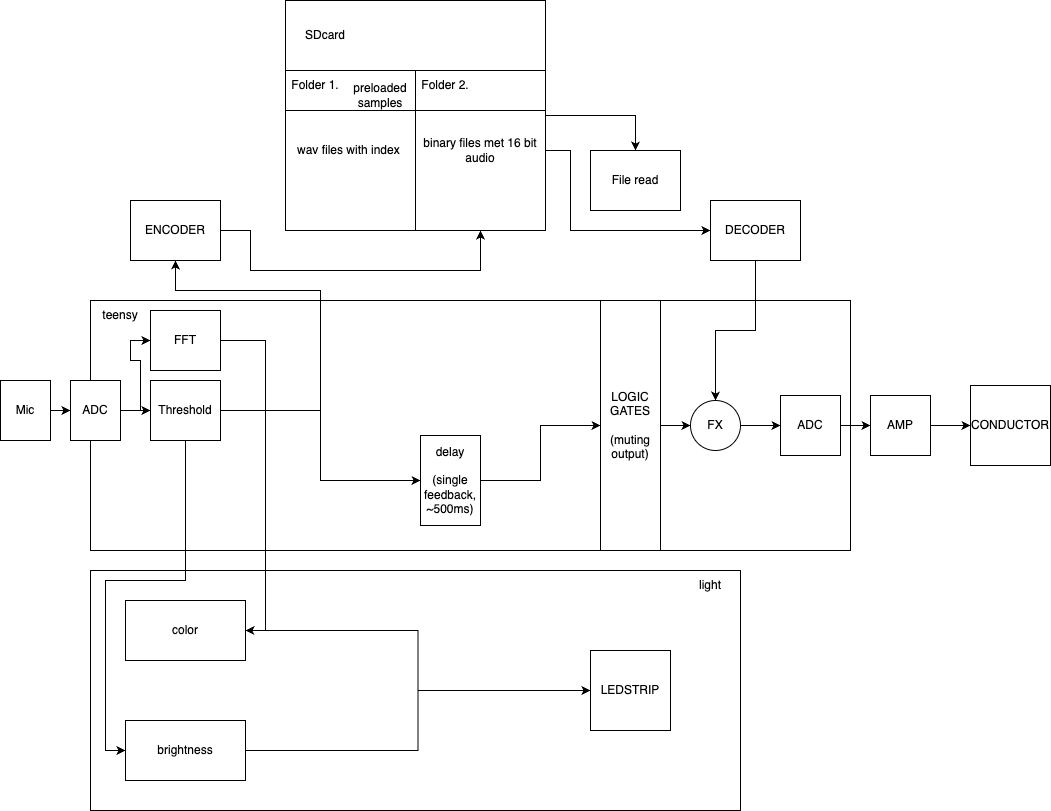

The diagram above was exported from draw.io. Its source (the exported page's mxGraphModel, read from the mxfile embedded in the PNG):
<mxGraphModel dx="3109" dy="1203" grid="1" gridSize="10" guides="1" tooltips="1" connect="1" arrows="1" fold="1" page="1" pageScale="1" pageWidth="1169" pageHeight="1169" math="0" shadow="0">
  <root>
    <mxCell id="0" />
    <mxCell id="1" parent="0" />
    <mxCell id="dqX_Jz9wHWOaYlfqPS7Q-6" value="" style="rounded=0;whiteSpace=wrap;html=1;" vertex="1" parent="1">
      <mxGeometry x="170" y="590" width="650" height="240" as="geometry" />
    </mxCell>
    <mxCell id="dqX_Jz9wHWOaYlfqPS7Q-11" value="" style="rounded=0;whiteSpace=wrap;html=1;" vertex="1" parent="1">
      <mxGeometry x="170" y="320" width="760" height="250" as="geometry" />
    </mxCell>
    <mxCell id="dqX_Jz9wHWOaYlfqPS7Q-24" style="edgeStyle=orthogonalEdgeStyle;rounded=0;orthogonalLoop=1;jettySize=auto;html=1;exitX=1;exitY=0.5;exitDx=0;exitDy=0;" edge="1" parent="1" source="dqX_Jz9wHWOaYlfqPS7Q-1" target="dqX_Jz9wHWOaYlfqPS7Q-2">
      <mxGeometry relative="1" as="geometry" />
    </mxCell>
    <mxCell id="dqX_Jz9wHWOaYlfqPS7Q-1" value="Mic" style="rounded=0;whiteSpace=wrap;html=1;" vertex="1" parent="1">
      <mxGeometry x="80" y="400" width="50" height="60" as="geometry" />
    </mxCell>
    <mxCell id="dqX_Jz9wHWOaYlfqPS7Q-25" style="edgeStyle=orthogonalEdgeStyle;rounded=0;orthogonalLoop=1;jettySize=auto;html=1;" edge="1" parent="1" source="dqX_Jz9wHWOaYlfqPS7Q-2" target="dqX_Jz9wHWOaYlfqPS7Q-3">
      <mxGeometry relative="1" as="geometry" />
    </mxCell>
    <mxCell id="dqX_Jz9wHWOaYlfqPS7Q-26" style="edgeStyle=orthogonalEdgeStyle;rounded=0;orthogonalLoop=1;jettySize=auto;html=1;entryX=0;entryY=0.5;entryDx=0;entryDy=0;" edge="1" parent="1" source="dqX_Jz9wHWOaYlfqPS7Q-2" target="dqX_Jz9wHWOaYlfqPS7Q-23">
      <mxGeometry relative="1" as="geometry" />
    </mxCell>
    <mxCell id="dqX_Jz9wHWOaYlfqPS7Q-2" value="ADC" style="rounded=0;whiteSpace=wrap;html=1;" vertex="1" parent="1">
      <mxGeometry x="150" y="400" width="50" height="60" as="geometry" />
    </mxCell>
    <mxCell id="dqX_Jz9wHWOaYlfqPS7Q-27" style="edgeStyle=orthogonalEdgeStyle;rounded=0;orthogonalLoop=1;jettySize=auto;html=1;entryX=0;entryY=0.5;entryDx=0;entryDy=0;" edge="1" parent="1" source="dqX_Jz9wHWOaYlfqPS7Q-3" target="dqX_Jz9wHWOaYlfqPS7Q-4">
      <mxGeometry relative="1" as="geometry" />
    </mxCell>
    <mxCell id="dqX_Jz9wHWOaYlfqPS7Q-37" style="edgeStyle=orthogonalEdgeStyle;rounded=0;orthogonalLoop=1;jettySize=auto;html=1;entryX=0;entryY=0.5;entryDx=0;entryDy=0;" edge="1" parent="1" source="dqX_Jz9wHWOaYlfqPS7Q-3" target="dqX_Jz9wHWOaYlfqPS7Q-8">
      <mxGeometry relative="1" as="geometry" />
    </mxCell>
    <mxCell id="dqX_Jz9wHWOaYlfqPS7Q-49" style="edgeStyle=orthogonalEdgeStyle;rounded=0;orthogonalLoop=1;jettySize=auto;html=1;" edge="1" parent="1" source="dqX_Jz9wHWOaYlfqPS7Q-3" target="dqX_Jz9wHWOaYlfqPS7Q-48">
      <mxGeometry relative="1" as="geometry">
        <Array as="points">
          <mxPoint x="400" y="430" />
          <mxPoint x="400" y="310" />
          <mxPoint x="255" y="310" />
        </Array>
      </mxGeometry>
    </mxCell>
    <mxCell id="dqX_Jz9wHWOaYlfqPS7Q-3" value="Threshold" style="rounded=0;whiteSpace=wrap;html=1;" vertex="1" parent="1">
      <mxGeometry x="230" y="400" width="70" height="60" as="geometry" />
    </mxCell>
    <mxCell id="dqX_Jz9wHWOaYlfqPS7Q-29" style="edgeStyle=orthogonalEdgeStyle;rounded=0;orthogonalLoop=1;jettySize=auto;html=1;exitX=1;exitY=0.5;exitDx=0;exitDy=0;" edge="1" parent="1" source="dqX_Jz9wHWOaYlfqPS7Q-4" target="dqX_Jz9wHWOaYlfqPS7Q-28">
      <mxGeometry relative="1" as="geometry" />
    </mxCell>
    <mxCell id="dqX_Jz9wHWOaYlfqPS7Q-4" value="delay&lt;div&gt;&lt;br&gt;&lt;div&gt;(single feedback, ~500ms)&lt;/div&gt;&lt;/div&gt;" style="rounded=0;whiteSpace=wrap;html=1;" vertex="1" parent="1">
      <mxGeometry x="500" y="455" width="60" height="90" as="geometry" />
    </mxCell>
    <mxCell id="dqX_Jz9wHWOaYlfqPS7Q-45" style="edgeStyle=orthogonalEdgeStyle;rounded=0;orthogonalLoop=1;jettySize=auto;html=1;" edge="1" parent="1" source="dqX_Jz9wHWOaYlfqPS7Q-5" target="dqX_Jz9wHWOaYlfqPS7Q-42">
      <mxGeometry relative="1" as="geometry" />
    </mxCell>
    <mxCell id="dqX_Jz9wHWOaYlfqPS7Q-5" value="ADC" style="rounded=0;whiteSpace=wrap;html=1;" vertex="1" parent="1">
      <mxGeometry x="860" y="415" width="60" height="60" as="geometry" />
    </mxCell>
    <mxCell id="dqX_Jz9wHWOaYlfqPS7Q-7" value="light" style="text;html=1;align=center;verticalAlign=middle;whiteSpace=wrap;rounded=0;" vertex="1" parent="1">
      <mxGeometry x="760" y="590" width="60" height="30" as="geometry" />
    </mxCell>
    <mxCell id="dqX_Jz9wHWOaYlfqPS7Q-41" style="edgeStyle=orthogonalEdgeStyle;rounded=0;orthogonalLoop=1;jettySize=auto;html=1;" edge="1" parent="1" source="dqX_Jz9wHWOaYlfqPS7Q-8" target="dqX_Jz9wHWOaYlfqPS7Q-9">
      <mxGeometry relative="1" as="geometry" />
    </mxCell>
    <mxCell id="dqX_Jz9wHWOaYlfqPS7Q-8" value="brightness" style="rounded=0;whiteSpace=wrap;html=1;" vertex="1" parent="1">
      <mxGeometry x="205" y="740" width="120" height="60" as="geometry" />
    </mxCell>
    <mxCell id="dqX_Jz9wHWOaYlfqPS7Q-9" value="LEDSTRIP" style="whiteSpace=wrap;html=1;aspect=fixed;" vertex="1" parent="1">
      <mxGeometry x="670" y="670" width="80" height="80" as="geometry" />
    </mxCell>
    <mxCell id="dqX_Jz9wHWOaYlfqPS7Q-40" style="edgeStyle=orthogonalEdgeStyle;rounded=0;orthogonalLoop=1;jettySize=auto;html=1;" edge="1" parent="1" source="dqX_Jz9wHWOaYlfqPS7Q-10" target="dqX_Jz9wHWOaYlfqPS7Q-9">
      <mxGeometry relative="1" as="geometry" />
    </mxCell>
    <mxCell id="dqX_Jz9wHWOaYlfqPS7Q-10" value="color" style="rounded=0;whiteSpace=wrap;html=1;" vertex="1" parent="1">
      <mxGeometry x="205" y="620" width="120" height="60" as="geometry" />
    </mxCell>
    <mxCell id="dqX_Jz9wHWOaYlfqPS7Q-12" value="teensy" style="text;html=1;align=center;verticalAlign=middle;whiteSpace=wrap;rounded=0;" vertex="1" parent="1">
      <mxGeometry x="170" y="320" width="60" height="30" as="geometry" />
    </mxCell>
    <mxCell id="dqX_Jz9wHWOaYlfqPS7Q-54" style="edgeStyle=orthogonalEdgeStyle;rounded=0;orthogonalLoop=1;jettySize=auto;html=1;entryX=0.5;entryY=0;entryDx=0;entryDy=0;" edge="1" parent="1" source="dqX_Jz9wHWOaYlfqPS7Q-13" target="dqX_Jz9wHWOaYlfqPS7Q-46">
      <mxGeometry relative="1" as="geometry" />
    </mxCell>
    <mxCell id="dqX_Jz9wHWOaYlfqPS7Q-13" value="" style="rounded=0;whiteSpace=wrap;html=1;" vertex="1" parent="1">
      <mxGeometry x="365" y="20" width="260" height="230" as="geometry" />
    </mxCell>
    <mxCell id="dqX_Jz9wHWOaYlfqPS7Q-15" value="SDcard" style="text;html=1;align=center;verticalAlign=middle;whiteSpace=wrap;rounded=0;" vertex="1" parent="1">
      <mxGeometry x="375" y="40" width="60" height="30" as="geometry" />
    </mxCell>
    <mxCell id="dqX_Jz9wHWOaYlfqPS7Q-16" value="wav files with index&amp;nbsp;" style="rounded=0;whiteSpace=wrap;html=1;" vertex="1" parent="1">
      <mxGeometry x="365" y="90" width="130" height="160" as="geometry" />
    </mxCell>
    <mxCell id="dqX_Jz9wHWOaYlfqPS7Q-55" style="edgeStyle=orthogonalEdgeStyle;rounded=0;orthogonalLoop=1;jettySize=auto;html=1;" edge="1" parent="1" source="dqX_Jz9wHWOaYlfqPS7Q-17" target="dqX_Jz9wHWOaYlfqPS7Q-47">
      <mxGeometry relative="1" as="geometry">
        <Array as="points">
          <mxPoint x="650" y="170" />
          <mxPoint x="650" y="250" />
        </Array>
      </mxGeometry>
    </mxCell>
    <mxCell id="dqX_Jz9wHWOaYlfqPS7Q-17" value="binary files met 16 bit audio" style="rounded=0;whiteSpace=wrap;html=1;" vertex="1" parent="1">
      <mxGeometry x="495" y="90" width="130" height="160" as="geometry" />
    </mxCell>
    <mxCell id="dqX_Jz9wHWOaYlfqPS7Q-18" value="Folder 1." style="text;html=1;align=center;verticalAlign=middle;whiteSpace=wrap;rounded=0;" vertex="1" parent="1">
      <mxGeometry x="365" y="90" width="60" height="30" as="geometry" />
    </mxCell>
    <mxCell id="dqX_Jz9wHWOaYlfqPS7Q-19" value="Folder 2." style="text;html=1;align=center;verticalAlign=middle;whiteSpace=wrap;rounded=0;" vertex="1" parent="1">
      <mxGeometry x="495" y="90" width="60" height="30" as="geometry" />
    </mxCell>
    <mxCell id="dqX_Jz9wHWOaYlfqPS7Q-20" value="" style="endArrow=none;html=1;rounded=0;entryX=1;entryY=0.25;entryDx=0;entryDy=0;exitX=0;exitY=0.25;exitDx=0;exitDy=0;" edge="1" parent="1" source="dqX_Jz9wHWOaYlfqPS7Q-16" target="dqX_Jz9wHWOaYlfqPS7Q-17">
      <mxGeometry width="50" height="50" relative="1" as="geometry">
        <mxPoint x="625" y="450" as="sourcePoint" />
        <mxPoint x="675" y="400" as="targetPoint" />
        <Array as="points" />
      </mxGeometry>
    </mxCell>
    <mxCell id="dqX_Jz9wHWOaYlfqPS7Q-31" style="edgeStyle=orthogonalEdgeStyle;rounded=0;orthogonalLoop=1;jettySize=auto;html=1;" edge="1" parent="1" source="dqX_Jz9wHWOaYlfqPS7Q-21" target="dqX_Jz9wHWOaYlfqPS7Q-5">
      <mxGeometry relative="1" as="geometry" />
    </mxCell>
    <mxCell id="dqX_Jz9wHWOaYlfqPS7Q-21" value="FX" style="ellipse;whiteSpace=wrap;html=1;aspect=fixed;" vertex="1" parent="1">
      <mxGeometry x="770" y="420" width="50" height="50" as="geometry" />
    </mxCell>
    <mxCell id="dqX_Jz9wHWOaYlfqPS7Q-39" style="edgeStyle=orthogonalEdgeStyle;rounded=0;orthogonalLoop=1;jettySize=auto;html=1;entryX=1;entryY=0.5;entryDx=0;entryDy=0;" edge="1" parent="1" source="dqX_Jz9wHWOaYlfqPS7Q-23" target="dqX_Jz9wHWOaYlfqPS7Q-10">
      <mxGeometry relative="1" as="geometry">
        <Array as="points">
          <mxPoint x="345" y="360" />
          <mxPoint x="345" y="650" />
        </Array>
      </mxGeometry>
    </mxCell>
    <mxCell id="dqX_Jz9wHWOaYlfqPS7Q-23" value="FFT" style="rounded=0;whiteSpace=wrap;html=1;" vertex="1" parent="1">
      <mxGeometry x="230" y="330" width="70" height="60" as="geometry" />
    </mxCell>
    <mxCell id="dqX_Jz9wHWOaYlfqPS7Q-33" style="edgeStyle=orthogonalEdgeStyle;rounded=0;orthogonalLoop=1;jettySize=auto;html=1;" edge="1" parent="1" source="dqX_Jz9wHWOaYlfqPS7Q-28" target="dqX_Jz9wHWOaYlfqPS7Q-21">
      <mxGeometry relative="1" as="geometry" />
    </mxCell>
    <mxCell id="dqX_Jz9wHWOaYlfqPS7Q-28" value="LOGIC GATES&lt;div&gt;&lt;br&gt;&lt;/div&gt;&lt;div&gt;(muting output)&lt;/div&gt;" style="rounded=0;whiteSpace=wrap;html=1;" vertex="1" parent="1">
      <mxGeometry x="680" y="320" width="60" height="250" as="geometry" />
    </mxCell>
    <mxCell id="dqX_Jz9wHWOaYlfqPS7Q-34" value="preloaded samples" style="text;html=1;align=center;verticalAlign=middle;whiteSpace=wrap;rounded=0;" vertex="1" parent="1">
      <mxGeometry x="435" y="100" width="50" height="30" as="geometry" />
    </mxCell>
    <mxCell id="dqX_Jz9wHWOaYlfqPS7Q-44" style="edgeStyle=orthogonalEdgeStyle;rounded=0;orthogonalLoop=1;jettySize=auto;html=1;" edge="1" parent="1" source="dqX_Jz9wHWOaYlfqPS7Q-42" target="dqX_Jz9wHWOaYlfqPS7Q-43">
      <mxGeometry relative="1" as="geometry" />
    </mxCell>
    <mxCell id="dqX_Jz9wHWOaYlfqPS7Q-42" value="AMP" style="rounded=0;whiteSpace=wrap;html=1;" vertex="1" parent="1">
      <mxGeometry x="950" y="415" width="60" height="60" as="geometry" />
    </mxCell>
    <mxCell id="dqX_Jz9wHWOaYlfqPS7Q-43" value="CONDUCTOR" style="whiteSpace=wrap;html=1;aspect=fixed;" vertex="1" parent="1">
      <mxGeometry x="1050" y="405" width="80" height="80" as="geometry" />
    </mxCell>
    <mxCell id="dqX_Jz9wHWOaYlfqPS7Q-46" value="File read" style="rounded=0;whiteSpace=wrap;html=1;" vertex="1" parent="1">
      <mxGeometry x="670" y="170" width="90" height="60" as="geometry" />
    </mxCell>
    <mxCell id="dqX_Jz9wHWOaYlfqPS7Q-56" style="edgeStyle=orthogonalEdgeStyle;rounded=0;orthogonalLoop=1;jettySize=auto;html=1;" edge="1" parent="1" source="dqX_Jz9wHWOaYlfqPS7Q-47" target="dqX_Jz9wHWOaYlfqPS7Q-21">
      <mxGeometry relative="1" as="geometry" />
    </mxCell>
    <mxCell id="dqX_Jz9wHWOaYlfqPS7Q-47" value="DECODER" style="rounded=0;whiteSpace=wrap;html=1;" vertex="1" parent="1">
      <mxGeometry x="790" y="220" width="90" height="60" as="geometry" />
    </mxCell>
    <mxCell id="dqX_Jz9wHWOaYlfqPS7Q-52" style="edgeStyle=orthogonalEdgeStyle;rounded=0;orthogonalLoop=1;jettySize=auto;html=1;" edge="1" parent="1" source="dqX_Jz9wHWOaYlfqPS7Q-48" target="dqX_Jz9wHWOaYlfqPS7Q-17">
      <mxGeometry relative="1" as="geometry">
        <Array as="points">
          <mxPoint x="330" y="250" />
          <mxPoint x="330" y="290" />
          <mxPoint x="560" y="290" />
        </Array>
      </mxGeometry>
    </mxCell>
    <mxCell id="dqX_Jz9wHWOaYlfqPS7Q-48" value="ENCODER" style="rounded=0;whiteSpace=wrap;html=1;" vertex="1" parent="1">
      <mxGeometry x="210" y="220" width="90" height="60" as="geometry" />
    </mxCell>
  </root>
</mxGraphModel>